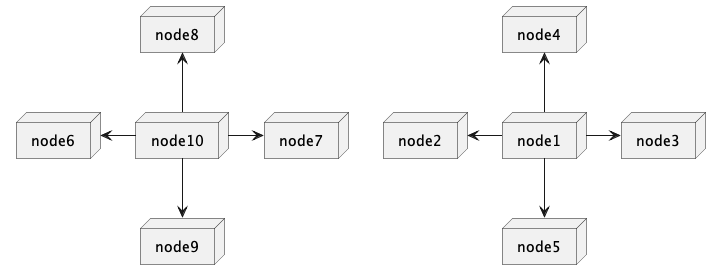

The diagram above was rendered by PlantUML. Its source (embedded in the PNG):
@startuml

node node1
node node2
node node3
node node4
node node5
node node6
node node7
node node8
node node9
node node10

node1 -left-> node2
node1 -right-> node3
node1 -up-> node4
node1 -down-> node5

node10 -le-> node6
node10 -ri-> node7
node10 -up-> node8
node10 -do-> node9

@enduml